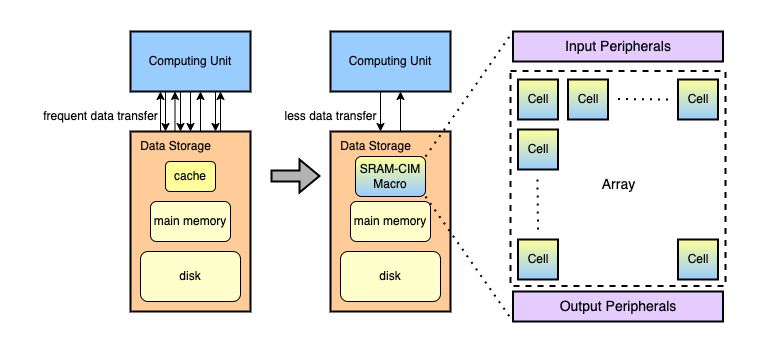

The diagram above was exported from draw.io. Its source (the exported page's mxGraphModel, read from the mxfile embedded in the PNG):
<mxGraphModel dx="1106" dy="852" grid="1" gridSize="10" guides="1" tooltips="1" connect="1" arrows="1" fold="1" page="1" pageScale="1" pageWidth="827" pageHeight="1169" math="0" shadow="0">
  <root>
    <mxCell id="0" />
    <mxCell id="1" parent="0" />
    <mxCell id="2" value="" style="whiteSpace=wrap;html=1;aspect=fixed;fontSize=14;strokeWidth=2;fillColor=none;gradientColor=none;dashed=1;" vertex="1" parent="1">
      <mxGeometry x="490" y="269.5" width="215" height="215" as="geometry" />
    </mxCell>
    <mxCell id="3" value="Computing Unit" style="rounded=0;whiteSpace=wrap;html=1;fillColor=#99CCFF;strokeWidth=2;" vertex="1" parent="1">
      <mxGeometry x="110" y="230" width="120" height="60" as="geometry" />
    </mxCell>
    <mxCell id="4" value="Computing Unit" style="rounded=0;whiteSpace=wrap;html=1;fillColor=#99CCFF;strokeWidth=2;" vertex="1" parent="1">
      <mxGeometry x="310" y="230" width="120" height="60" as="geometry" />
    </mxCell>
    <mxCell id="5" value="" style="rounded=0;whiteSpace=wrap;html=1;fillColor=#FFCC99;strokeWidth=2;" vertex="1" parent="1">
      <mxGeometry x="110" y="330" width="120" height="180" as="geometry" />
    </mxCell>
    <mxCell id="6" value="Data Storage" style="text;html=1;resizable=0;autosize=1;align=center;verticalAlign=middle;points=[];fillColor=none;strokeColor=none;rounded=0;" vertex="1" parent="1">
      <mxGeometry x="110" y="330" width="90" height="30" as="geometry" />
    </mxCell>
    <mxCell id="7" value="cache" style="rounded=1;whiteSpace=wrap;html=1;fillColor=#FFFF99;" vertex="1" parent="1">
      <mxGeometry x="145" y="360" width="50" height="30" as="geometry" />
    </mxCell>
    <mxCell id="8" value="main memory" style="rounded=1;whiteSpace=wrap;html=1;fillColor=#FFFFCC;" vertex="1" parent="1">
      <mxGeometry x="130" y="400" width="80" height="40" as="geometry" />
    </mxCell>
    <mxCell id="9" value="disk" style="rounded=1;whiteSpace=wrap;html=1;fillColor=#FFFFCC;" vertex="1" parent="1">
      <mxGeometry x="120" y="450" width="100" height="50" as="geometry" />
    </mxCell>
    <mxCell id="10" value="" style="rounded=0;whiteSpace=wrap;html=1;fillColor=#FFCC99;strokeWidth=2;" vertex="1" parent="1">
      <mxGeometry x="310" y="330" width="120" height="180" as="geometry" />
    </mxCell>
    <mxCell id="11" value="Data Storage" style="text;html=1;resizable=0;autosize=1;align=center;verticalAlign=middle;points=[];fillColor=none;strokeColor=none;rounded=0;" vertex="1" parent="1">
      <mxGeometry x="310" y="330" width="90" height="30" as="geometry" />
    </mxCell>
    <mxCell id="12" value="SRAM-CIM Macro" style="rounded=1;whiteSpace=wrap;html=1;gradientColor=#99CCFF;fillColor=#FFFF99;" vertex="1" parent="1">
      <mxGeometry x="335" y="355" width="70" height="40" as="geometry" />
    </mxCell>
    <mxCell id="13" value="main memory" style="rounded=1;whiteSpace=wrap;html=1;fillColor=#FFFFCC;" vertex="1" parent="1">
      <mxGeometry x="330" y="400" width="80" height="40" as="geometry" />
    </mxCell>
    <mxCell id="14" value="disk" style="rounded=1;whiteSpace=wrap;html=1;fillColor=#FFFFCC;" vertex="1" parent="1">
      <mxGeometry x="320" y="450" width="100" height="50" as="geometry" />
    </mxCell>
    <mxCell id="15" value="" style="endArrow=classic;html=1;rounded=0;" edge="1" parent="1">
      <mxGeometry width="50" height="50" relative="1" as="geometry">
        <mxPoint x="145" y="290" as="sourcePoint" />
        <mxPoint x="145" y="330" as="targetPoint" />
      </mxGeometry>
    </mxCell>
    <mxCell id="16" value="" style="endArrow=classic;html=1;rounded=0;" edge="1" parent="1">
      <mxGeometry width="50" height="50" relative="1" as="geometry">
        <mxPoint x="170" y="290" as="sourcePoint" />
        <mxPoint x="170" y="330" as="targetPoint" />
      </mxGeometry>
    </mxCell>
    <mxCell id="17" value="" style="endArrow=classic;html=1;rounded=0;" edge="1" parent="1">
      <mxGeometry width="50" height="50" relative="1" as="geometry">
        <mxPoint x="180" y="330" as="sourcePoint" />
        <mxPoint x="180" y="290" as="targetPoint" />
      </mxGeometry>
    </mxCell>
    <mxCell id="18" value="" style="endArrow=classic;html=1;rounded=0;" edge="1" parent="1">
      <mxGeometry width="50" height="50" relative="1" as="geometry">
        <mxPoint x="154.5" y="330" as="sourcePoint" />
        <mxPoint x="154.5" y="290" as="targetPoint" />
      </mxGeometry>
    </mxCell>
    <mxCell id="19" value="" style="endArrow=classic;html=1;rounded=0;" edge="1" parent="1">
      <mxGeometry width="50" height="50" relative="1" as="geometry">
        <mxPoint x="160" y="290" as="sourcePoint" />
        <mxPoint x="160" y="330" as="targetPoint" />
      </mxGeometry>
    </mxCell>
    <mxCell id="20" value="" style="endArrow=classic;html=1;rounded=0;" edge="1" parent="1">
      <mxGeometry width="50" height="50" relative="1" as="geometry">
        <mxPoint x="195" y="290" as="sourcePoint" />
        <mxPoint x="195" y="330" as="targetPoint" />
      </mxGeometry>
    </mxCell>
    <mxCell id="21" value="" style="endArrow=classic;html=1;rounded=0;" edge="1" parent="1">
      <mxGeometry width="50" height="50" relative="1" as="geometry">
        <mxPoint x="200" y="330" as="sourcePoint" />
        <mxPoint x="200" y="290" as="targetPoint" />
      </mxGeometry>
    </mxCell>
    <mxCell id="22" value="" style="endArrow=classic;html=1;rounded=0;" edge="1" parent="1">
      <mxGeometry width="50" height="50" relative="1" as="geometry">
        <mxPoint x="140" y="330" as="sourcePoint" />
        <mxPoint x="140" y="290" as="targetPoint" />
      </mxGeometry>
    </mxCell>
    <mxCell id="23" value="frequent data transfer" style="text;html=1;resizable=0;autosize=1;align=center;verticalAlign=middle;points=[];fillColor=none;strokeColor=none;rounded=0;" vertex="1" parent="1">
      <mxGeometry x="10" y="300" width="140" height="30" as="geometry" />
    </mxCell>
    <mxCell id="24" value="" style="shape=flexArrow;endArrow=classic;html=1;rounded=0;strokeWidth=2;fillColor=#B3B3B3;" edge="1" parent="1">
      <mxGeometry width="50" height="50" relative="1" as="geometry">
        <mxPoint x="250" y="374.5" as="sourcePoint" />
        <mxPoint x="300" y="374.5" as="targetPoint" />
      </mxGeometry>
    </mxCell>
    <mxCell id="25" value="" style="endArrow=classic;html=1;rounded=0;" edge="1" parent="1">
      <mxGeometry width="50" height="50" relative="1" as="geometry">
        <mxPoint x="360" y="290" as="sourcePoint" />
        <mxPoint x="360" y="330" as="targetPoint" />
      </mxGeometry>
    </mxCell>
    <mxCell id="26" value="" style="endArrow=classic;html=1;rounded=0;" edge="1" parent="1">
      <mxGeometry width="50" height="50" relative="1" as="geometry">
        <mxPoint x="380" y="330" as="sourcePoint" />
        <mxPoint x="380" y="290" as="targetPoint" />
      </mxGeometry>
    </mxCell>
    <mxCell id="27" value="less data transfer" style="text;html=1;resizable=0;autosize=1;align=center;verticalAlign=middle;points=[];fillColor=none;strokeColor=none;rounded=0;" vertex="1" parent="1">
      <mxGeometry x="250" y="300" width="120" height="30" as="geometry" />
    </mxCell>
    <mxCell id="28" value="Input Peripherals" style="rounded=0;whiteSpace=wrap;html=1;strokeWidth=2;fillColor=#E5CCFF;gradientColor=none;rotation=0;fontSize=14;" vertex="1" parent="1">
      <mxGeometry x="492.5" y="230" width="210" height="30" as="geometry" />
    </mxCell>
    <mxCell id="29" value="Cell" style="whiteSpace=wrap;html=1;aspect=fixed;strokeWidth=2;fillColor=#FFFF99;gradientColor=#99CCFF;" vertex="1" parent="1">
      <mxGeometry x="497.5" y="278" width="40" height="40" as="geometry" />
    </mxCell>
    <mxCell id="30" value="Cell" style="whiteSpace=wrap;html=1;aspect=fixed;strokeWidth=2;fillColor=#FFFF99;gradientColor=#99CCFF;" vertex="1" parent="1">
      <mxGeometry x="547.5" y="278" width="40" height="40" as="geometry" />
    </mxCell>
    <mxCell id="31" value="" style="endArrow=none;dashed=1;html=1;dashPattern=1 3;strokeWidth=2;rounded=0;fillColor=#B3B3B3;" edge="1" parent="1">
      <mxGeometry width="50" height="50" relative="1" as="geometry">
        <mxPoint x="597.5" y="297.5" as="sourcePoint" />
        <mxPoint x="647.5" y="298" as="targetPoint" />
      </mxGeometry>
    </mxCell>
    <mxCell id="32" value="Cell" style="whiteSpace=wrap;html=1;aspect=fixed;strokeWidth=2;fillColor=#FFFF99;gradientColor=#99CCFF;" vertex="1" parent="1">
      <mxGeometry x="657.5" y="278" width="40" height="40" as="geometry" />
    </mxCell>
    <mxCell id="33" value="Cell" style="whiteSpace=wrap;html=1;aspect=fixed;strokeWidth=2;fillColor=#FFFF99;gradientColor=#99CCFF;" vertex="1" parent="1">
      <mxGeometry x="497.5" y="328" width="40" height="40" as="geometry" />
    </mxCell>
    <mxCell id="34" value="" style="endArrow=none;dashed=1;html=1;dashPattern=1 3;strokeWidth=2;rounded=0;fillColor=#B3B3B3;" edge="1" parent="1">
      <mxGeometry width="50" height="50" relative="1" as="geometry">
        <mxPoint x="517" y="378" as="sourcePoint" />
        <mxPoint x="517.5" y="428" as="targetPoint" />
      </mxGeometry>
    </mxCell>
    <mxCell id="35" value="Cell" style="whiteSpace=wrap;html=1;aspect=fixed;strokeWidth=2;fillColor=#FFFF99;gradientColor=#99CCFF;direction=south;gradientDirection=east;" vertex="1" parent="1">
      <mxGeometry x="497.5" y="438" width="40" height="40" as="geometry" />
    </mxCell>
    <mxCell id="36" value="Cell" style="whiteSpace=wrap;html=1;aspect=fixed;strokeWidth=2;fillColor=#FFFF99;gradientColor=#99CCFF;direction=south;gradientDirection=east;" vertex="1" parent="1">
      <mxGeometry x="657.5" y="438" width="40" height="40" as="geometry" />
    </mxCell>
    <mxCell id="37" value="&lt;font style=&quot;font-size: 14px;&quot;&gt;Array&lt;/font&gt;" style="text;html=1;resizable=0;autosize=1;align=center;verticalAlign=middle;points=[];fillColor=none;strokeColor=none;rounded=0;" vertex="1" parent="1">
      <mxGeometry x="567.5" y="368" width="60" height="30" as="geometry" />
    </mxCell>
    <mxCell id="38" value="Output Peripherals" style="rounded=0;whiteSpace=wrap;html=1;strokeWidth=2;fillColor=#E5CCFF;gradientColor=none;rotation=0;direction=west;fontSize=14;" vertex="1" parent="1">
      <mxGeometry x="492.5" y="490" width="210" height="30" as="geometry" />
    </mxCell>
    <mxCell id="39" value="" style="endArrow=none;dashed=1;html=1;dashPattern=1 3;strokeWidth=2;rounded=0;fontSize=14;fillColor=#B3B3B3;entryX=0;entryY=0;entryDx=0;entryDy=0;exitX=1;exitY=0;exitDx=0;exitDy=0;" edge="1" source="12" target="28" parent="1">
      <mxGeometry width="50" height="50" relative="1" as="geometry">
        <mxPoint x="430" y="370" as="sourcePoint" />
        <mxPoint x="480" y="320" as="targetPoint" />
      </mxGeometry>
    </mxCell>
    <mxCell id="40" value="" style="endArrow=none;dashed=1;html=1;dashPattern=1 3;strokeWidth=2;rounded=0;fontSize=14;fillColor=#B3B3B3;exitX=1;exitY=1;exitDx=0;exitDy=0;entryX=1;entryY=0;entryDx=0;entryDy=0;" edge="1" source="12" target="38" parent="1">
      <mxGeometry width="50" height="50" relative="1" as="geometry">
        <mxPoint x="450" y="410" as="sourcePoint" />
        <mxPoint x="500" y="360" as="targetPoint" />
      </mxGeometry>
    </mxCell>
  </root>
</mxGraphModel>